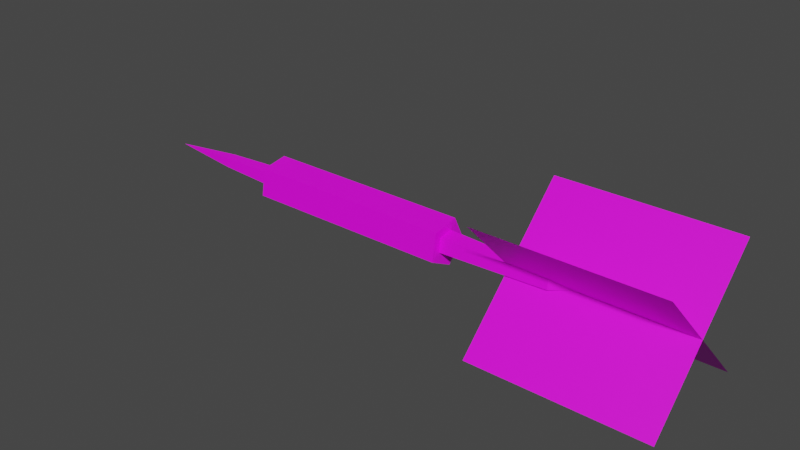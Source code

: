# Source: DartArrow01.blend  (saved by Blender 4.0.36; exported with 4.5.12 LTS)
import bpy
from mathutils import Matrix  # noqa: F401  (used for matrix-valued properties, if any)

bpy.ops.wm.read_factory_settings(use_empty=True)
scene = bpy.context.scene
scene.name = 'Scene'

# ---- collections
col_collection = bpy.data.collections.new('Collection'); scene.collection.children.link(col_collection)

# ---- images (referenced by path relative to the original .blend; pixels are not part of the script)
import os
ASSET_DIR = os.environ.get("B2B_ASSET_DIR", "")  # directory of the original .blend (textures are referenced by path, not embedded)
HERE = os.path.dirname(os.path.abspath(__file__))  # packed textures are extracted next to this script under _unpacked/

def load_image(name, relpath, width, height, colorspace="sRGB"):
    """Load a texture the original file referenced (path relative to the .blend, or extracted next to this script)."""
    p = next((c for c in (os.path.join(HERE, relpath), os.path.join(ASSET_DIR, relpath)) if relpath and os.path.exists(c)), "")
    if p:
        img = bpy.data.images.load(p, check_existing=True)
        img.name = name
    else:  # same state as the original file: an image datablock whose file is absent (Cycles renders it pink)
        img = bpy.data.images.new(name, width, height)
        img.source = "FILE"
        img.filepath = "//" + (relpath or name)
    img.colorspace_settings.name = colorspace
    return img
img_dartarrow01_a_png_001 = load_image('DartArrow01_a.png.001', 'DartArrow01_a.png', 1024, 1024, 'sRGB')

# ---- materials (node trees are filled in below, after node groups)
mat_material = bpy.data.materials.new('Material')
mat_material.alpha_threshold = 0.0
mat_material.use_transparent_shadow = False
mat_material.roughness = 0.5
mat_material.line_color = (0.0, 0.0, 0.0, 1.0)

# ---- material node trees
mat_material.use_nodes = True; mat_material.node_tree.nodes.clear()
_N = mat_material.node_tree.nodes; _L = mat_material.node_tree.links
n0 = _N.new('ShaderNodeOutputMaterial'); n0.name = 'Material Output'; n0.location = (300, 300)
n1 = _N.new('ShaderNodeBsdfPrincipled'); n1.name = 'Principled BSDF'; n1.location = (10, 300)
n1.distribution = 'GGX'
n1.subsurface_method = 'RANDOM_WALK_SKIN'
n1.inputs[3].default_value = 1.45
n1.inputs[27].default_value = (0.0, 0.0, 0.0, 1.0)
n1.inputs[28].default_value = 1.0
n2 = _N.new('ShaderNodeTexImage'); n2.name = 'Image Texture'; n2.location = (-280, 280)
n2.image = img_dartarrow01_a_png_001
n2.interpolation = 'Closest'
_L.new(n1.outputs[0], n0.inputs[0])
_L.new(n2.outputs[0], n1.inputs[0])
n0.is_active_output = True

# ---- world
world_world = bpy.data.worlds.new('World'); scene.world = world_world
world_world.use_nodes = True; world_world.node_tree.nodes.clear()
_N = world_world.node_tree.nodes; _L = world_world.node_tree.links
n0 = _N.new('ShaderNodeOutputWorld'); n0.name = 'World Output'; n0.location = (300, 300)
n1 = _N.new('ShaderNodeBackground'); n1.name = 'Background'; n1.location = (10, 300)
n1.inputs[0].default_value = (0.05088, 0.05088, 0.05088, 1.0)
_L.new(n1.outputs[0], n0.inputs[0])
n0.is_active_output = True
world_world.color = (0.05088, 0.05088, 0.05088)
world_world.use_sun_shadow = False
world_world.sun_shadow_jitter_overblur = 0.0

# ---- meshes
me_cylinder = bpy.data.meshes.new('Cylinder')
me_cylinder.from_pydata([(-0.1835, -0.01935, 0.04286), (0.07027, -0.01935, 0.04286), (-0.1835, 0.01331, 0.04804), (0.07027, 0.01331, 0.04804), (-0.1835, 0.02832, 0.01858), (0.07027, 0.02832, 0.01858), (-0.1835, 0.004938, -0.004802), (0.07027, 0.004938, -0.004802), (-0.1835, -0.02452, 0.01021), (0.07027, -0.02452, 0.01021), (-0.1835, -0.008583, 0.0321), (-0.1835, 0.006395, 0.03447), (-0.1835, 0.01328, 0.02096), (-0.1835, 0.002557, 0.01024), (-0.1835, -0.01095, 0.01712), (-0.2623, -0.005873, 0.02939), (-0.2623, 0.004655, 0.03106), (-0.2623, 0.009494, 0.02156), (-0.2623, 0.001957, 0.01402), (-0.2623, -0.00754, 0.01886), (-0.35, 0.0005387, 0.02298), (0.07027, -0.01075, 0.03426), (0.07027, 0.005938, 0.0369), (0.07027, 0.01361, 0.02185), (0.07027, 0.001662, 0.009908), (0.07027, -0.01339, 0.01758), (0.2016, -0.007698, 0.03121), (0.2016, 0.003981, 0.03306), (0.2016, 0.00935, 0.02253), (0.2016, 0.0009881, 0.01417), (0.2016, -0.009548, 0.01953), (0.2266, -0.0005855, 0.0241), (0.1503, -0.07572, -0.05103), (0.3628, -0.07572, -0.05103), (0.1503, 0.07454, 0.09923), (0.3628, 0.07454, 0.09923), (0.1503, 0.07454, -0.05103), (0.3628, 0.07454, -0.05103), (0.1503, -0.07572, 0.09923), (0.3628, -0.07572, 0.09923)], [], [(0, 1, 3, 2), (2, 3, 5, 4), (4, 5, 7, 6), (1, 9, 5, 3), (6, 7, 9, 8), (8, 9, 1, 0), (11, 12, 17, 16), (7, 5, 9), (0, 2, 4), (4, 6, 8, 0), (17, 18, 20), (14, 10, 15, 19), (12, 13, 18, 17), (10, 11, 16, 15), (13, 14, 19, 18), (15, 16, 20), (18, 19, 20), (16, 17, 20), (19, 15, 20), (22, 23, 24, 25, 21), (30, 29, 31), (21, 25, 30, 26), (24, 23, 28, 29), (22, 21, 26, 27), (25, 24, 29, 30), (23, 22, 27, 28), (28, 27, 31), (26, 30, 31), (29, 28, 31), (27, 26, 31), (32, 33, 35, 34), (36, 37, 39, 38)])
_uv = me_cylinder.uv_layers.new(name='UVMap')
_uv.uv.foreach_set('vector', [0.1364, 0.5714, 0.5227, 0.5714, 0.5227, 0.4286, 0.1364, 0.4286, 0.1364, 0.4286, 0.5227, 0.4286, 0.5227, 0.5714, 0.1364, 0.5714, 0.1364, 0.4286, 0.5227, 0.4286, 0.5227, 0.5714, 0.1364, 0.5714, 0.1591, 0.4286, 0.2045, 0.3571, 0.2045, 0.5714, 0.1591, 0.5714, 0.1364, 0.5714, 0.5227, 0.5714, 0.5227, 0.4286, 0.1364, 0.4286, 0.1364, 0.4286, 0.5227, 0.4286, 0.5227, 0.5714, 0.1364, 0.5714, 0.3182, 0.5, 0.3182, 0.5, 0.1591, 0.5, 0.1818, 0.4286, 0.2273, 0.5, 0.2045, 0.5714, 0.2045, 0.3571, 0.1364, 0.4286, 0.1818, 0.3571, 0.2045, 0.4286, 0.2045, 0.4286, 0.2045, 0.5714, 0.1591, 0.5714, 0.1364, 0.4286, 0.1591, 0.5, 0.1818, 0.4286, 0.0, 0.4286, 0.3182, 0.4286, 0.3182, 0.4286, 0.1818, 0.4286, 0.1818, 0.4286, 0.3182, 0.5, 0.3182, 0.5, 0.1818, 0.4286, 0.1591, 0.5, 0.3182, 0.4286, 0.3182, 0.5, 0.1818, 0.4286, 0.1818, 0.4286, 0.3182, 0.5, 0.3182, 0.4286, 0.1818, 0.4286, 0.1818, 0.4286, 0.1818, 0.4286, 0.1818, 0.4286, 0.0, 0.4286, 0.1818, 0.4286, 0.1818, 0.4286, 0.0, 0.4286, 0.1818, 0.4286, 0.1591, 0.5, 0.0, 0.4286, 0.1818, 0.4286, 0.1818, 0.4286, 0.0, 0.4286, 0.4783, 0.3242, 0.3911, 0.05584, 0.1089, 0.05584, 0.02175, 0.3242, 0.25, 0.49, 0.02175, 0.3242, 0.1089, 0.05584, 0.02175, 0.3242, 0.8409, 0.4286, 0.8409, 0.4286, 0.5227, 0.4286, 0.5227, 0.4286, 0.8409, 0.5, 0.8409, 0.4286, 0.5227, 0.4286, 0.5227, 0.5, 0.8409, 0.5, 0.8409, 0.4286, 0.5227, 0.4286, 0.5227, 0.5, 0.8409, 0.4286, 0.8409, 0.5, 0.5227, 0.5, 0.5227, 0.4286, 0.8409, 0.4286, 0.8409, 0.5, 0.5227, 0.5, 0.5227, 0.4286, 0.3911, 0.05584, 0.4783, 0.3242, 0.3911, 0.05584, 0.25, 0.49, 0.02175, 0.3242, 0.25, 0.49, 0.1089, 0.05584, 0.3911, 0.05584, 0.1089, 0.05584, 0.4783, 0.3242, 0.25, 0.49, 0.4783, 0.3242, 0.6591, 0.0, 1.0, 0.0, 1.0, 1.0, 0.6591, 1.0, 0.6591, 1.0, 1.0, 1.0, 1.0, 0.0, 0.6591, 0.0])
me_cylinder.materials.append(mat_material)
me_cylinder.update()

# ---- objects
ob_dartarrow01 = bpy.data.objects.new('DartArrow01', me_cylinder)

# ---- transforms, parenting, visibility, modifiers, constraints
ob_dartarrow01.location = (0.0, 0.0, 0.0)

# ---- collection membership
col_collection.objects.link(ob_dartarrow01)

# ---- scene / render settings (as saved in the file)
scene.frame_start = 1; scene.frame_end = 250; scene.frame_set(1)
scene.render.engine = 'BLENDER_EEVEE_NEXT'
scene.cycles.sampling_pattern = 'TABULATED_SOBOL'
scene.view_settings.view_transform = 'Filmic'
bpy.context.view_layer.update()

# ---- added for rendering (the .blend has no active camera and no usable light): camera, sun
cam_auto = bpy.data.cameras.new('AutoCamera')
cam_auto.lens = 50.0
cam_auto.sensor_width = 36.0
cam_auto.clip_end = 1000.0
ob_auto_camera = bpy.data.objects.new('AutoCamera', cam_auto)
scene.collection.objects.link(ob_auto_camera)
ob_auto_camera.location = (0.694576, -0.826393, 0.57464)
ob_auto_camera.rotation_euler = (1.09748, -7.21219e-08, 0.694738)
scene.camera = ob_auto_camera
light_auto_sun = bpy.data.lights.new('AutoSun', 'SUN')
light_auto_sun.energy = 3.0
light_auto_sun.angle = 0.0523599
ob_auto_sun = bpy.data.objects.new('AutoSun', light_auto_sun)
scene.collection.objects.link(ob_auto_sun)
ob_auto_sun.rotation_euler = (0.872665, 0.174533, 0.523599)
bpy.context.view_layer.update()
